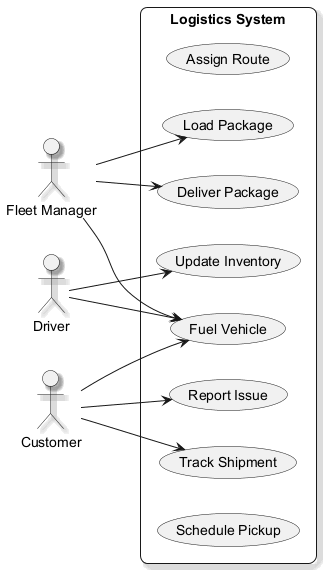

The diagram above was rendered by PlantUML. Its source (embedded in the PNG):
@startuml
skinparam backgroundColor #FFFFFF
skinparam roundCorner 15
skinparam shadowing true
left to right direction
actor "Fleet Manager" as FleetManager
actor "Driver" as Driver
actor "Customer" as Customer
rectangle "Logistics System" {
  usecase "Assign Route" as UC_AssignRoute
  usecase "Report Issue" as UC_ReportIssue
  usecase "Load Package" as UC_LoadPackage
  usecase "Track Shipment" as UC_TrackShipment
  usecase "Fuel Vehicle" as UC_FuelVehicle
  usecase "Deliver Package" as UC_DeliverPackage
  usecase "Update Inventory" as UC_UpdateInventory
  usecase "Schedule Pickup" as UC_SchedulePickup
}
FleetManager --> UC_FuelVehicle
FleetManager --> UC_DeliverPackage
FleetManager --> UC_LoadPackage
Driver --> UC_UpdateInventory
Driver --> UC_FuelVehicle
Customer --> UC_ReportIssue
Customer --> UC_TrackShipment
Customer --> UC_FuelVehicle
@enduml